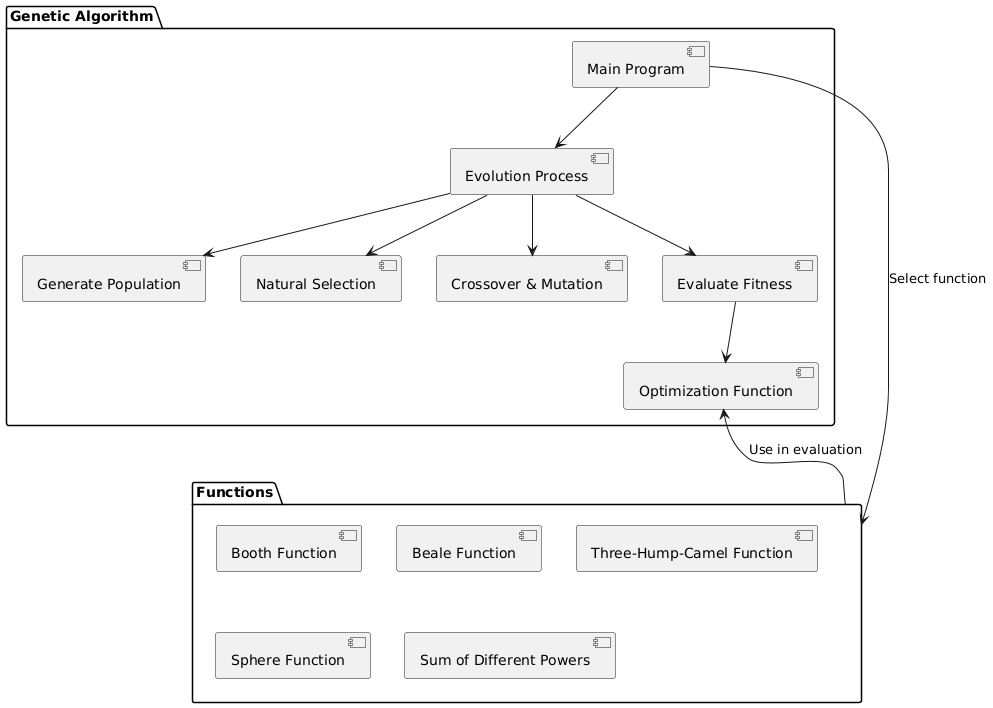

The diagram above was rendered by PlantUML. Its source (embedded in the PNG):
@startuml
package "Genetic Algorithm" {
  [Main Program] --> [Evolution Process]
  [Evolution Process] --> [Generate Population]
  [Evolution Process] --> [Natural Selection]
  [Evolution Process] --> [Crossover & Mutation]
  [Evolution Process] --> [Evaluate Fitness]
  [Evaluate Fitness] --> [Optimization Function]
}

package "Functions" {
  [Booth Function]
  [Beale Function]
  [Three-Hump-Camel Function]
  [Sphere Function]
  [Sum of Different Powers]
}

[Main Program] --> [Functions] : Select function
[Optimization Function] <-- [Functions] : Use in evaluation
@enduml